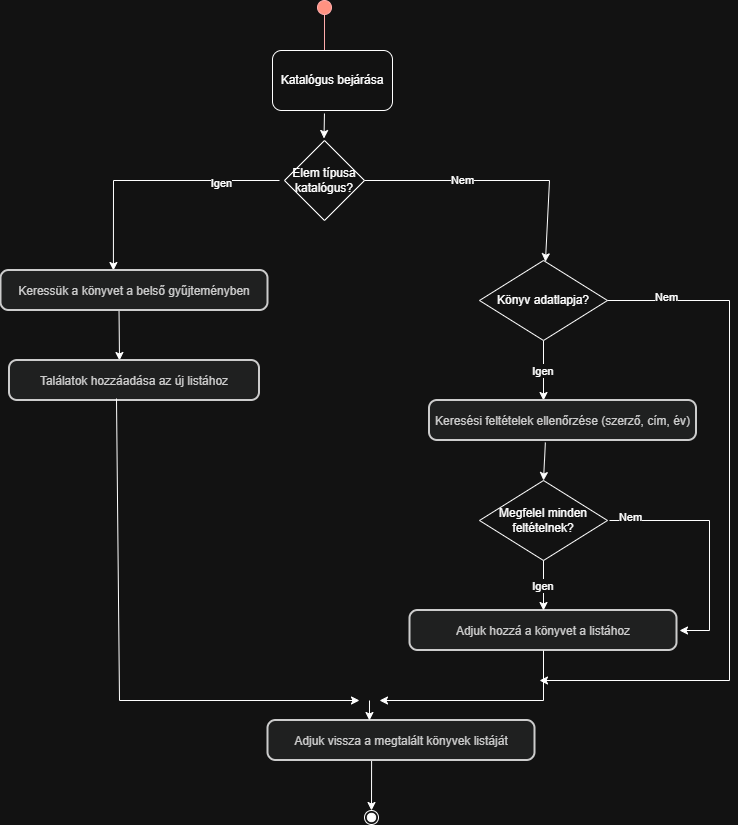

The diagram above was exported from draw.io. Its source (the exported page's mxGraphModel, read from the mxfile embedded in the PNG):
<mxGraphModel dx="1174" dy="713" grid="1" gridSize="10" guides="1" tooltips="1" connect="1" arrows="1" fold="1" page="1" pageScale="1" pageWidth="827" pageHeight="1169" math="0" shadow="0">
  <root>
    <mxCell id="0" />
    <mxCell id="1" parent="0" />
    <mxCell id="jagvGjTpKnNSSFHR0V8H-1" parent="1" style="ellipse;fillColor=#e51400;fontColor=#ffffff;strokeColor=#B20000;" value="" vertex="1">
      <mxGeometry height="14" width="14" x="348" y="20" as="geometry" />
    </mxCell>
    <mxCell id="jagvGjTpKnNSSFHR0V8H-15" edge="1" parent="1" source="jagvGjTpKnNSSFHR0V8H-36" style="curved=1;startArrow=none;;fillColor=none;;rounded=0;" value="Igen">
      <mxGeometry relative="1" x="-0.0032" as="geometry">
        <mxPoint as="offset" />
        <Array as="points" />
        <mxPoint x="586.97" y="318" as="sourcePoint" />
        <mxPoint x="574" y="420" as="targetPoint" />
      </mxGeometry>
    </mxCell>
    <mxCell id="jagvGjTpKnNSSFHR0V8H-16" edge="1" parent="1" source="jagvGjTpKnNSSFHR0V8H-51" style="curved=1;startArrow=none;;fillColor=none;;exitX=0.442;exitY=0.95;rounded=0;exitDx=0;exitDy=0;exitPerimeter=0;" value="">
      <mxGeometry relative="1" as="geometry">
        <Array as="points" />
        <mxPoint x="140" y="311" as="sourcePoint" />
        <mxPoint x="150" y="380" as="targetPoint" />
      </mxGeometry>
    </mxCell>
    <mxCell id="jagvGjTpKnNSSFHR0V8H-20" edge="1" parent="1" source="jagvGjTpKnNSSFHR0V8H-58" style="curved=1;startArrow=none;;fillColor=none;;entryX=0.5;entryY=0;rounded=0;entryDx=0;entryDy=0;exitX=0.388;exitY=0.9;exitDx=0;exitDy=0;exitPerimeter=0;" target="jagvGjTpKnNSSFHR0V8H-60" value="">
      <mxGeometry relative="1" x="-0.0228" y="23" as="geometry">
        <mxPoint as="offset" />
        <Array as="points" />
        <mxPoint x="400" y="780" as="sourcePoint" />
      </mxGeometry>
    </mxCell>
    <mxCell id="jagvGjTpKnNSSFHR0V8H-21" edge="1" parent="1" source="jagvGjTpKnNSSFHR0V8H-1" style="curved=1;startArrow=none;;fillColor=#e51400;;rounded=0;strokeColor=#B20000;" value="">
      <mxGeometry relative="1" as="geometry">
        <Array as="points" />
        <mxPoint x="355" y="80" as="targetPoint" />
      </mxGeometry>
    </mxCell>
    <mxCell id="jagvGjTpKnNSSFHR0V8H-23" parent="1" style="rhombus;whiteSpace=wrap;html=1;" value="Elem típusa katalógus?" vertex="1">
      <mxGeometry height="80" width="80" x="315" y="160" as="geometry" />
    </mxCell>
    <mxCell id="jagvGjTpKnNSSFHR0V8H-25" parent="1" style="rounded=1;whiteSpace=wrap;html=1;" value="Katalógus bejárása" vertex="1">
      <mxGeometry height="60" width="120" x="303" y="70" as="geometry" />
    </mxCell>
    <mxCell id="jagvGjTpKnNSSFHR0V8H-34" edge="1" parent="1" source="jagvGjTpKnNSSFHR0V8H-25" style="curved=1;startArrow=none;;fillColor=none;;exitX=0.433;exitY=1.05;entryX=0.5;entryY=0;rounded=0;exitDx=0;exitDy=0;exitPerimeter=0;" value="">
      <mxGeometry relative="1" as="geometry">
        <Array as="points" />
        <mxPoint x="354.5" y="60" as="sourcePoint" />
        <mxPoint x="354.5" y="158" as="targetPoint" />
      </mxGeometry>
    </mxCell>
    <mxCell id="jagvGjTpKnNSSFHR0V8H-36" parent="1" style="rhombus;whiteSpace=wrap;html=1;" value="&lt;div&gt;Könyv adatlapja?&lt;/div&gt;" vertex="1">
      <mxGeometry height="80" width="128" x="510" y="280" as="geometry" />
    </mxCell>
    <mxCell id="jagvGjTpKnNSSFHR0V8H-38" parent="1" style="rounded=1;arcSize=20;strokeWidth=2;fillColor=light-dark(#eeeeee,#1f2020);strokeColor=light-dark(#999999,#cccccc);fontColor=light-dark(#333333,#cccccc);" value="Keresési feltételek ellenőrzése (szerző, cím, év)" vertex="1">
      <mxGeometry height="40" width="267" x="460" y="420" as="geometry" />
    </mxCell>
    <mxCell id="jagvGjTpKnNSSFHR0V8H-39" parent="1" style="rhombus;whiteSpace=wrap;html=1;" value="&lt;div&gt;Megfelel minden feltételnek?&lt;/div&gt;" vertex="1">
      <mxGeometry height="80" width="128" x="510" y="500" as="geometry" />
    </mxCell>
    <mxCell id="jagvGjTpKnNSSFHR0V8H-40" edge="1" parent="1" source="jagvGjTpKnNSSFHR0V8H-38" style="endArrow=classic;html=1;rounded=0;entryX=0.5;entryY=0;entryDx=0;entryDy=0;exitX=0.434;exitY=1.05;exitDx=0;exitDy=0;exitPerimeter=0;" target="jagvGjTpKnNSSFHR0V8H-39" value="">
      <mxGeometry height="50" relative="1" width="50" as="geometry">
        <mxPoint x="390" y="490" as="sourcePoint" />
        <mxPoint x="440" y="440" as="targetPoint" />
      </mxGeometry>
    </mxCell>
    <mxCell id="jagvGjTpKnNSSFHR0V8H-41" parent="1" style="rounded=1;arcSize=20;strokeWidth=2;fillColor=light-dark(#eeeeee,#1f2020);strokeColor=light-dark(#999999,#cccccc);fontColor=light-dark(#333333,#cccccc);" value="Adjuk hozzá a könyvet a listához" vertex="1">
      <mxGeometry height="40" width="267" x="440.5" y="630" as="geometry" />
    </mxCell>
    <mxCell id="jagvGjTpKnNSSFHR0V8H-42" edge="1" parent="1" source="jagvGjTpKnNSSFHR0V8H-39" style="curved=1;startArrow=none;;fillColor=none;;rounded=0;exitX=0.5;exitY=1;exitDx=0;exitDy=0;entryX=0.5;entryY=0;entryDx=0;entryDy=0;" target="jagvGjTpKnNSSFHR0V8H-41" value="Igen">
      <mxGeometry relative="1" x="-0.0032" as="geometry">
        <mxPoint as="offset" />
        <Array as="points" />
        <mxPoint x="690" y="560" as="sourcePoint" />
        <mxPoint x="690" y="620" as="targetPoint" />
      </mxGeometry>
    </mxCell>
    <mxCell id="jagvGjTpKnNSSFHR0V8H-43" edge="1" parent="1" source="jagvGjTpKnNSSFHR0V8H-41" style="endArrow=classic;html=1;rounded=0;exitX=0.5;exitY=1;exitDx=0;exitDy=0;" value="">
      <mxGeometry height="50" relative="1" width="50" as="geometry">
        <Array as="points">
          <mxPoint x="574" y="720" />
        </Array>
        <mxPoint x="390" y="480" as="sourcePoint" />
        <mxPoint x="410" y="720" as="targetPoint" />
      </mxGeometry>
    </mxCell>
    <mxCell id="jagvGjTpKnNSSFHR0V8H-44" edge="1" parent="1" source="jagvGjTpKnNSSFHR0V8H-36" style="endArrow=classic;html=1;rounded=0;exitX=1;exitY=0.5;exitDx=0;exitDy=0;" value="">
      <mxGeometry height="50" relative="1" width="50" as="geometry">
        <Array as="points">
          <mxPoint x="760" y="320" />
          <mxPoint x="760" y="700" />
        </Array>
        <mxPoint x="650" y="320" as="sourcePoint" />
        <mxPoint x="570" y="700" as="targetPoint" />
      </mxGeometry>
    </mxCell>
    <mxCell id="jagvGjTpKnNSSFHR0V8H-46" connectable="0" parent="jagvGjTpKnNSSFHR0V8H-44" style="edgeLabel;html=1;align=center;verticalAlign=middle;resizable=0;points=[];" value="Nem" vertex="1">
      <mxGeometry relative="1" x="-0.8324" y="4" as="geometry">
        <mxPoint as="offset" />
      </mxGeometry>
    </mxCell>
    <mxCell id="jagvGjTpKnNSSFHR0V8H-47" edge="1" parent="1" style="endArrow=classic;html=1;rounded=0;" value="">
      <mxGeometry height="50" relative="1" width="50" as="geometry">
        <Array as="points">
          <mxPoint x="740" y="540" />
          <mxPoint x="740" y="650" />
        </Array>
        <mxPoint x="640" y="540" as="sourcePoint" />
        <mxPoint x="710" y="650" as="targetPoint" />
      </mxGeometry>
    </mxCell>
    <mxCell id="jagvGjTpKnNSSFHR0V8H-48" connectable="0" parent="jagvGjTpKnNSSFHR0V8H-47" style="edgeLabel;html=1;align=center;verticalAlign=middle;resizable=0;points=[];" value="Nem" vertex="1">
      <mxGeometry relative="1" x="-0.8324" y="4" as="geometry">
        <mxPoint as="offset" />
      </mxGeometry>
    </mxCell>
    <mxCell id="jagvGjTpKnNSSFHR0V8H-49" edge="1" parent="1" style="endArrow=classic;html=1;rounded=0;entryX=0.421;entryY=0;entryDx=0;entryDy=0;entryPerimeter=0;" target="jagvGjTpKnNSSFHR0V8H-51" value="">
      <mxGeometry height="50" relative="1" width="50" as="geometry">
        <Array as="points">
          <mxPoint x="144" y="200" />
        </Array>
        <mxPoint x="310" y="200" as="sourcePoint" />
        <mxPoint x="144" y="251" as="targetPoint" />
      </mxGeometry>
    </mxCell>
    <mxCell id="jagvGjTpKnNSSFHR0V8H-50" connectable="0" parent="jagvGjTpKnNSSFHR0V8H-49" style="edgeLabel;html=1;align=center;verticalAlign=middle;resizable=0;points=[];" value="Igen" vertex="1">
      <mxGeometry relative="1" x="-0.5392" y="2" as="geometry">
        <mxPoint as="offset" />
      </mxGeometry>
    </mxCell>
    <mxCell id="jagvGjTpKnNSSFHR0V8H-51" parent="1" style="rounded=1;arcSize=20;strokeWidth=2;fillColor=light-dark(#eeeeee,#1f2020);strokeColor=light-dark(#999999,#cccccc);fontColor=light-dark(#333333,#cccccc);" value="Keressük a könyvet a belső gyűjteményben" vertex="1">
      <mxGeometry height="40" width="267" x="31.5" y="290" as="geometry" />
    </mxCell>
    <mxCell id="jagvGjTpKnNSSFHR0V8H-52" parent="1" style="rounded=1;arcSize=20;strokeWidth=2;fillColor=light-dark(#eeeeee,#1f2020);strokeColor=light-dark(#999999,#cccccc);fontColor=light-dark(#333333,#cccccc);" value="Találatok hozzáadása az új listához" vertex="1">
      <mxGeometry height="40" width="250" x="40" y="380" as="geometry" />
    </mxCell>
    <mxCell id="jagvGjTpKnNSSFHR0V8H-53" edge="1" parent="1" source="jagvGjTpKnNSSFHR0V8H-23" style="endArrow=classic;html=1;rounded=0;exitX=1;exitY=0.5;exitDx=0;exitDy=0;" target="jagvGjTpKnNSSFHR0V8H-36" value="">
      <mxGeometry height="50" relative="1" width="50" as="geometry">
        <Array as="points">
          <mxPoint x="580" y="200" />
        </Array>
        <mxPoint x="390" y="480" as="sourcePoint" />
        <mxPoint x="440" y="430" as="targetPoint" />
      </mxGeometry>
    </mxCell>
    <mxCell id="jagvGjTpKnNSSFHR0V8H-54" connectable="0" parent="jagvGjTpKnNSSFHR0V8H-53" style="edgeLabel;html=1;align=center;verticalAlign=middle;resizable=0;points=[];" value="Nem" vertex="1">
      <mxGeometry relative="1" x="-0.2715" y="1" as="geometry">
        <mxPoint as="offset" />
      </mxGeometry>
    </mxCell>
    <mxCell id="jagvGjTpKnNSSFHR0V8H-57" edge="1" parent="1" source="jagvGjTpKnNSSFHR0V8H-52" style="endArrow=classic;html=1;rounded=0;exitX=0.428;exitY=0.95;exitDx=0;exitDy=0;exitPerimeter=0;" value="">
      <mxGeometry height="50" relative="1" width="50" as="geometry">
        <Array as="points">
          <mxPoint x="150" y="720" />
        </Array>
        <mxPoint x="390" y="580" as="sourcePoint" />
        <mxPoint x="390" y="720" as="targetPoint" />
      </mxGeometry>
    </mxCell>
    <mxCell id="jagvGjTpKnNSSFHR0V8H-58" parent="1" style="rounded=1;arcSize=20;strokeWidth=2;fillColor=light-dark(#eeeeee,#1f2020);strokeColor=light-dark(#999999,#cccccc);fontColor=light-dark(#333333,#cccccc);" value="Adjuk vissza a megtalált könyvek listáját" vertex="1">
      <mxGeometry height="40" width="267" x="298.5" y="740" as="geometry" />
    </mxCell>
    <mxCell id="jagvGjTpKnNSSFHR0V8H-60" parent="1" style="ellipse;shape=endState;fillColor=strokeColor;fontColor=light-dark(#333333,#cccccc);" value="" vertex="1">
      <mxGeometry height="14" width="14" x="395" y="830" as="geometry" />
    </mxCell>
    <mxCell id="jagvGjTpKnNSSFHR0V8H-61" edge="1" parent="1" style="endArrow=classic;html=1;rounded=0;entryX=0.38;entryY=0;entryDx=0;entryDy=0;entryPerimeter=0;" target="jagvGjTpKnNSSFHR0V8H-58" value="">
      <mxGeometry height="50" relative="1" width="50" as="geometry">
        <mxPoint x="400" y="720" as="sourcePoint" />
        <mxPoint x="440" y="530" as="targetPoint" />
      </mxGeometry>
    </mxCell>
  </root>
</mxGraphModel>